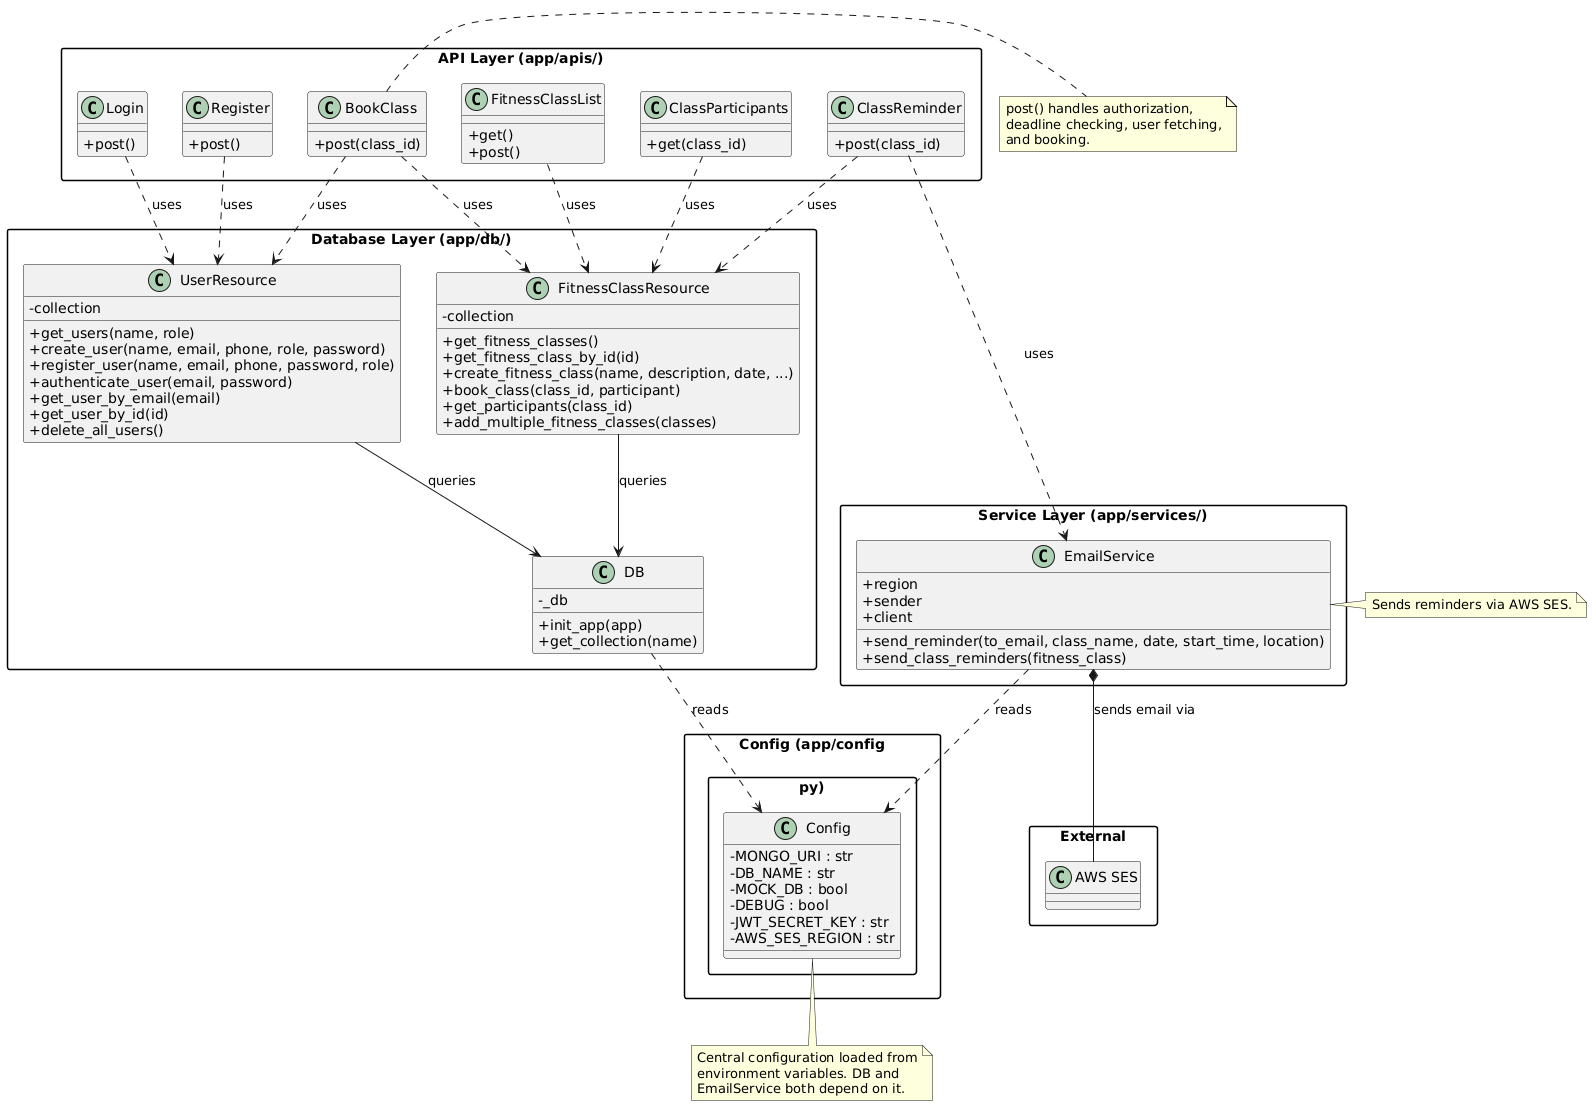

The diagram above was rendered by PlantUML. Its source (embedded in the PNG):
@startuml
skinparam classAttributeIconSize 0
skinparam packageStyle rectangle

package "API Layer (app/apis/)" {
    class Register {
        +post()
    }
    class Login {
        +post()
    }
    class FitnessClassList {
        +get()
        +post()
    }
    class BookClass {
        +post(class_id)
    }
    class ClassParticipants {
        +get(class_id)
    }
    class ClassReminder {
        +post(class_id)
    }
}

package "Database Layer (app/db/)" {
    class FitnessClassResource {
        -collection
        +get_fitness_classes()
        +get_fitness_class_by_id(id)
        +create_fitness_class(name, description, date, ...)
        +book_class(class_id, participant)
        +get_participants(class_id)
        +add_multiple_fitness_classes(classes)
    }
    class UserResource {
        -collection
        +get_users(name, role)
        +create_user(name, email, phone, role, password)
        +register_user(name, email, phone, password, role)
        +authenticate_user(email, password)
        +get_user_by_email(email)
        +get_user_by_id(id)
        +delete_all_users()
    }
    class DB {
        -_db
        +init_app(app)
        +get_collection(name)
    }
}

package "Config (app/config.py)" {
    class Config {
        -MONGO_URI : str
        -DB_NAME : str
        -MOCK_DB : bool
        -DEBUG : bool
        -JWT_SECRET_KEY : str
        -AWS_SES_REGION : str
    }
}

package "Service Layer (app/services/)" {
    class EmailService {
        +region
        +sender
        +client
        +send_reminder(to_email, class_name, date, start_time, location)
        +send_class_reminders(fitness_class)
    }
}

package "External" {
    class "AWS SES" as SES
}

' ===== DEPENDENCY (transient usage in methods) =====
' Auth API --> DB layer
Register ..> UserResource : uses
Login ..> UserResource : uses

' Classes API --> DB layer
FitnessClassList ..> FitnessClassResource : uses
BookClass ..> FitnessClassResource : uses
BookClass ..> UserResource : uses
ClassParticipants ..> FitnessClassResource : uses
ClassReminder ..> FitnessClassResource : uses
ClassReminder ..> EmailService : uses

' Config dependencies
DB ..> Config : reads
EmailService ..> Config : reads

' ===== ASSOCIATION (persistent structural link) =====
' DB layer --> DB singleton
FitnessClassResource --> DB : queries
UserResource --> DB : queries

' ===== COMPOSITION (owned, cannot exist independently) =====
EmailService *-- SES : sends email via

note right of EmailService
  Sends reminders via AWS SES.
end note

note right of BookClass
  post() handles authorization,
  deadline checking, user fetching,
  and booking.
end note

note bottom of Config
  Central configuration loaded from
  environment variables. DB and
  EmailService both depend on it.
end note
@enduml